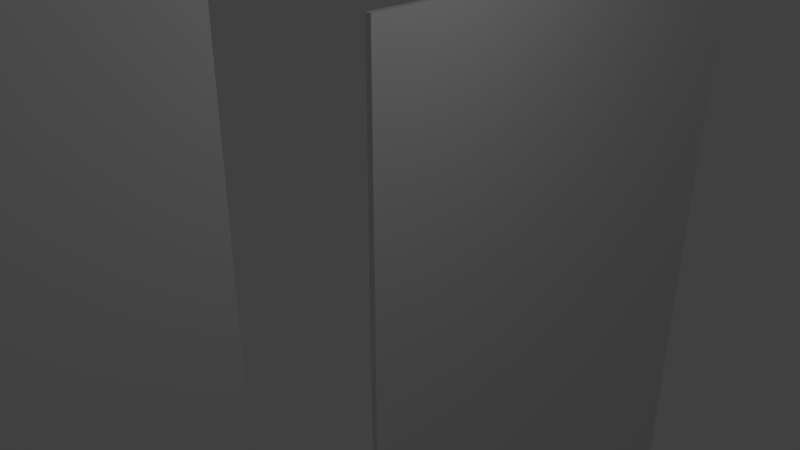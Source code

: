# Source: Land.blend  (saved by Blender 2.79.0; exported with 4.5.12 LTS)
import bpy
from mathutils import Matrix  # noqa: F401  (used for matrix-valued properties, if any)

bpy.ops.wm.read_factory_settings(use_empty=True)
scene = bpy.context.scene
scene.name = 'Scene'

# ---- collections
col_collection_1 = bpy.data.collections.new('Collection 1'); scene.collection.children.link(col_collection_1)

# ---- materials (node trees are filled in below, after node groups)
mat_material = bpy.data.materials.new('Material')
mat_material.alpha_threshold = 0.0
mat_material.use_transparent_shadow = False
mat_material.roughness = 0.5
mat_material.line_color = (0.0, 0.0, 0.0, 1.0)

# ---- material node trees

# ---- world
world_world = bpy.data.worlds.new('World'); scene.world = world_world
world_world.color = (0.05088, 0.05088, 0.05088)
world_world.use_sun_shadow = False
world_world.sun_shadow_jitter_overblur = 0.0
world_world.cycles.sampling_method = 'MANUAL'

# ---- cameras
cam_camera = bpy.data.cameras.new('Camera')
cam_camera.clip_end = 100.0
cam_camera.lens = 35.0
cam_camera.sensor_width = 32.0
cam_camera.sensor_height = 18.0
cam_camera.ortho_scale = 7.314
cam_camera.dof.focus_distance = 0.0
cam_camera.dof.aperture_fstop = 128.0

# ---- lights
light_lamp = bpy.data.lights.new('Lamp', 'POINT')
light_lamp.transmission_factor = 0.0
light_lamp.cutoff_distance = 30.0
light_lamp.energy = 100.0
light_lamp.shadow_buffer_clip_start = 1.001
light_lamp.shadow_soft_size = 0.1
light_lamp.shadow_maximum_resolution = 0.006
light_lamp.use_absolute_resolution = True

# ---- meshes
me_cube = bpy.data.meshes.new('Cube')
me_cube.from_pydata([(8.264, 8.264, 1.0), (8.264, -8.264, 1.0), (-8.264, -8.264, 1.0), (-8.264, 8.264, 1.0), (8.264, -3.815e-06, 1.0), (1.907e-06, 8.264, 1.0), (-3.815e-06, -8.264, 1.0), (-8.264, 9.537e-07, 1.0), (-9.537e-07, -1.907e-06, 1.0), (8.264, 8.264, 0.0), (8.264, -8.264, 0.0), (-8.264, -8.264, 0.0), (-8.264, 8.264, 0.0), (8.264, -4.132, 1.0), (-4.132, 8.264, 1.0), (-4.132, -8.264, 1.0), (-8.264, 4.132, 1.0), (8.264, 4.132, 1.0), (4.132, 8.264, 1.0), (4.132, -8.264, 1.0), (-8.264, -4.132, 1.0), (1.907e-06, 8.264, 0.0), (-8.264, 1.431e-06, 0.0), (-1.907e-06, -8.264, 0.0), (8.264, -1.907e-06, 0.0), (-2.384e-06, -4.132, 1.0), (4.768e-07, 4.132, 1.0), (4.132, -2.861e-06, 1.0), (4.132, 4.132, 1.0), (8.264, 4.132, 0.0), (4.132, -8.264, 0.0), (-8.264, -4.132, 0.0), (4.132, 8.264, 0.0), (-4.132, 8.264, 0.0), (-8.264, 4.132, 0.0), (-4.132, -8.264, 0.0), (8.264, -4.132, 0.0), (-4.132, -4.132, 1.0), (8.264, 8.264, 0.5), (8.264, -8.264, 0.5), (-8.264, -8.264, 0.5), (-8.264, 8.264, 0.5), (8.264, -6.198, 1.0), (-6.198, 8.264, 1.0), (-6.198, -8.264, 1.0), (-8.264, 6.198, 1.0), (8.264, 2.066, 1.0), (2.066, 8.264, 1.0), (2.066, -8.264, 1.0), (-8.264, -2.066, 1.0), (1.907e-06, 8.264, 0.5), (-3.099e-06, -6.198, 1.0), (-2.384e-07, 2.066, 1.0), (6.198, -3.338e-06, 1.0), (-2.066, -1.192e-06, 1.0), (8.264, -2.066, 1.0), (-2.066, 8.264, 1.0), (-2.066, -8.264, 1.0), (-8.264, 2.066, 1.0), (8.264, 6.198, 1.0), (6.198, 8.264, 1.0), (6.198, -8.264, 1.0), (-8.264, -6.198, 1.0), (-8.264, 1.192e-06, 0.5), (-2.861e-06, -8.264, 0.5), (8.264, -2.861e-06, 0.5), (-1.669e-06, -2.066, 1.0), (1.192e-06, 6.198, 1.0), (2.066, -2.384e-06, 1.0), (-6.198, 2.384e-07, 1.0), (-4.132, 6.198, 1.0), (-2.066, 4.132, 1.0), (-6.198, 4.132, 1.0), (4.132, 2.066, 1.0), (4.132, 6.198, 1.0), (6.198, 4.132, 1.0), (2.066, 4.132, 1.0), (4.132, -6.198, 1.0), (6.198, -4.132, 1.0), (2.066, -4.132, 1.0), (8.264, 2.066, 0.0), (8.264, 6.198, 0.0), (8.264, 4.132, 0.5), (2.066, -8.264, 0.0), (6.198, -8.264, 0.0), (4.132, -8.264, 0.5), (-8.264, -2.066, 0.0), (-8.264, -6.198, 0.0), (-8.264, -4.132, 0.5), (2.066, 8.264, 0.0), (6.198, 8.264, 0.0), (4.132, 8.264, 0.5), (-6.198, 8.264, 0.0), (-2.066, 8.264, 0.0), (-4.132, 8.264, 0.5), (-8.264, 6.198, 0.0), (-8.264, 2.066, 0.0), (-8.264, 4.132, 0.5), (-6.198, -8.264, 0.0), (-2.066, -8.264, 0.0), (-4.132, -8.264, 0.5), (8.264, -6.198, 0.0), (8.264, -2.066, 0.0), (8.264, -4.132, 0.5), (-4.132, -6.198, 1.0), (-4.132, -2.066, 1.0), (-2.066, -4.132, 1.0), (-6.198, -4.132, 1.0), (-6.198, -2.066, 1.0), (-2.066, -2.066, 1.0), (-2.066, -6.198, 1.0), (8.264, -2.066, 0.5), (-2.066, -8.264, 0.5), (-8.264, 2.066, 0.5), (-2.066, 8.264, 0.5), (-6.198, 8.264, 0.5), (6.198, 8.264, 0.5), (2.066, 8.264, 0.5), (-8.264, -6.198, 0.5), (6.198, -8.264, 0.5), (8.264, 6.198, 0.5), (2.066, -2.066, 1.0), (6.198, -2.066, 1.0), (6.198, -6.198, 1.0), (2.066, 6.198, 1.0), (6.198, 6.198, 1.0), (6.198, 2.066, 1.0), (-6.198, 6.198, 1.0), (-2.066, 6.198, 1.0), (-2.066, 2.066, 1.0), (-6.198, 2.066, 1.0), (2.066, 2.066, 1.0), (2.066, -6.198, 1.0), (8.264, 2.066, 0.5), (2.066, -8.264, 0.5), (-8.264, -2.066, 0.5), (-8.264, 6.198, 0.5), (-6.198, -8.264, 0.5), (8.264, -6.198, 0.5), (-6.198, -6.198, 1.0), (8.264, 8.264, 0.75), (8.264, -8.264, 0.75), (-8.264, -8.264, 0.75), (-8.264, 8.264, 0.75), (8.264, -7.231, 1.0), (-7.231, 8.264, 1.0), (-7.231, -8.264, 1.0), (-8.264, 7.231, 1.0), (8.264, 1.033, 1.0), (1.033, 8.264, 1.0), (1.033, -8.264, 1.0), (-8.264, -1.033, 1.0), (1.907e-06, 8.264, 0.75), (-3.457e-06, -7.231, 1.0), (-5.96e-07, 1.033, 1.0), (7.231, -3.576e-06, 1.0), (-1.033, -1.55e-06, 1.0), (8.264, -3.099, 1.0), (-3.099, 8.264, 1.0), (-3.099, -8.264, 1.0), (-8.264, 3.099, 1.0), (8.264, 5.165, 1.0), (5.165, 8.264, 1.0), (5.165, -8.264, 1.0), (-8.264, -5.165, 1.0), (-8.264, 1.311e-06, 0.25), (-2.384e-06, -8.264, 0.25), (8.264, -2.384e-06, 0.25), (-2.027e-06, -3.099, 1.0), (8.345e-07, 5.165, 1.0), (3.099, -2.623e-06, 1.0), (-1.033, 4.132, 1.0), (4.132, 1.033, 1.0), (4.132, 5.165, 1.0), (7.231, 4.132, 1.0), (3.099, 4.132, 1.0), (4.132, -7.231, 1.0), (7.231, -4.132, 1.0), (3.099, -4.132, 1.0), (8.264, 1.033, 0.0), (8.264, 5.165, 0.0), (8.264, 4.132, 0.25), (1.033, -8.264, 0.0), (5.165, -8.264, 0.0), (4.132, -8.264, 0.25), (-8.264, -1.033, 0.0), (-8.264, -5.165, 0.0), (-8.264, -4.132, 0.25), (1.033, 8.264, 0.0), (5.165, 8.264, 0.0), (4.132, 8.264, 0.75), (-7.231, 8.264, 0.0), (-3.099, 8.264, 0.0), (-4.132, 8.264, 0.75), (-8.264, 7.231, 0.0), (-8.264, 3.099, 0.0), (-8.264, 4.132, 0.25), (-7.231, -8.264, 0.0), (-3.099, -8.264, 0.0), (-4.132, -8.264, 0.25), (8.264, -7.231, 0.0), (8.264, -3.099, 0.0), (8.264, -4.132, 0.25), (-4.132, -7.231, 1.0), (-4.132, -3.099, 1.0), (-1.033, -4.132, 1.0), (-5.165, -4.132, 1.0), (8.264, 8.264, 0.25), (8.264, -8.264, 0.25), (-8.264, -8.264, 0.25), (-8.264, 8.264, 0.25), (8.264, -5.165, 1.0), (-5.165, 8.264, 1.0), (-5.165, -8.264, 1.0), (-8.264, 5.165, 1.0), (8.264, 3.099, 1.0), (3.099, 8.264, 1.0), (3.099, -8.264, 1.0), (-8.264, -3.099, 1.0), (1.907e-06, 8.264, 0.25), (-2.742e-06, -5.165, 1.0), (1.192e-07, 3.099, 1.0), (5.165, -3.099e-06, 1.0), (-3.099, -8.345e-07, 1.0), (8.264, -1.033, 1.0), (-1.033, 8.264, 1.0), (-1.033, -8.264, 1.0), (-8.264, 1.033, 1.0), (8.264, 7.231, 1.0), (7.231, 8.264, 1.0), (7.231, -8.264, 1.0), (-8.264, -7.231, 1.0), (-8.264, 1.073e-06, 0.75), (-3.338e-06, -8.264, 0.75), (8.264, -3.338e-06, 0.75), (1.55e-06, 7.231, 1.0), (1.033, -2.146e-06, 1.0), (-7.231, 5.96e-07, 1.0), (-4.132, 7.231, 1.0), (-3.099, 4.132, 1.0), (-7.231, 4.132, 1.0), (4.132, 3.099, 1.0), (4.132, 7.231, 1.0), (5.165, 4.132, 1.0), (1.033, 4.132, 1.0), (4.132, -5.165, 1.0), (1.033, -4.132, 1.0), (8.264, 3.099, 0.0), (8.264, 7.231, 0.0), (8.264, 4.132, 0.75), (3.099, -8.264, 0.0), (7.231, -8.264, 0.0), (4.132, -8.264, 0.75), (-8.264, -3.099, 0.0), (-8.264, -7.231, 0.0), (-8.264, -4.132, 0.75), (3.099, 8.264, 0.0), (7.231, 8.264, 0.0), (4.132, 8.264, 0.25), (-5.165, 8.264, 0.0), (-1.033, 8.264, 0.0), (-4.132, 8.264, 0.25), (-8.264, 5.165, 0.0), (-8.264, 1.033, 0.0), (-8.264, 4.132, 0.75), (-5.165, -8.264, 0.0), (-1.033, -8.264, 0.0), (-4.132, -8.264, 0.75), (8.264, -5.165, 0.0), (8.264, -1.033, 0.0), (8.264, -4.132, 0.75), (-4.132, -5.165, 1.0), (-3.099, -4.132, 1.0), (-7.231, -4.132, 1.0), (-6.198, -3.099, 1.0), (-6.198, -1.033, 1.0), (-5.165, -2.066, 1.0), (-7.231, -2.066, 1.0), (-2.066, -3.099, 1.0), (-1.033, -2.066, 1.0), (-3.099, -2.066, 1.0), (-2.066, -7.231, 1.0), (-2.066, -5.165, 1.0), (-1.033, -6.198, 1.0), (-3.099, -6.198, 1.0), (8.264, -3.099, 0.5), (8.264, -1.033, 0.5), (8.264, -2.066, 0.25), (8.264, -2.066, 0.75), (-3.099, -8.264, 0.5), (-1.033, -8.264, 0.5), (-2.066, -8.264, 0.25), (-2.066, -8.264, 0.75), (-8.264, 3.099, 0.5), (-8.264, 1.033, 0.5), (-8.264, 2.066, 0.25), (-8.264, 2.066, 0.75), (-3.099, 8.264, 0.5), (-1.033, 8.264, 0.5), (-2.066, 8.264, 0.75), (-2.066, 8.264, 0.25), (-7.231, 8.264, 0.5), (-5.165, 8.264, 0.5), (-6.198, 8.264, 0.75), (-6.198, 8.264, 0.25), (5.165, 8.264, 0.5), (7.231, 8.264, 0.5), (6.198, 8.264, 0.75), (6.198, 8.264, 0.25), (1.033, 8.264, 0.5), (3.099, 8.264, 0.5), (2.066, 8.264, 0.75), (2.066, 8.264, 0.25), (-8.264, -5.165, 0.5), (-8.264, -7.231, 0.5), (-8.264, -6.198, 0.25), (-8.264, -6.198, 0.75), (5.165, -8.264, 0.5), (7.231, -8.264, 0.5), (6.198, -8.264, 0.25), (6.198, -8.264, 0.75), (8.264, 5.165, 0.5), (8.264, 7.231, 0.5), (8.264, 6.198, 0.25), (8.264, 6.198, 0.75), (2.066, -3.099, 1.0), (3.099, -2.066, 1.0), (1.033, -2.066, 1.0), (6.198, -3.099, 1.0), (6.198, -1.033, 1.0), (7.231, -2.066, 1.0), (6.198, -7.231, 1.0), (6.198, -5.165, 1.0), (7.231, -6.198, 1.0), (5.165, -6.198, 1.0), (2.066, 5.165, 1.0), (2.066, 7.231, 1.0), (3.099, 6.198, 1.0), (1.033, 6.198, 1.0), (6.198, 5.165, 1.0), (6.198, 7.231, 1.0), (7.231, 6.198, 1.0), (5.165, 6.198, 1.0), (6.198, 1.033, 1.0), (6.198, 3.099, 1.0), (7.231, 2.066, 1.0), (5.165, 2.066, 1.0), (-6.198, 5.165, 1.0), (-6.198, 7.231, 1.0), (-5.165, 6.198, 1.0), (-7.231, 6.198, 1.0), (-2.066, 5.165, 1.0), (-2.066, 7.231, 1.0), (-1.033, 6.198, 1.0), (-3.099, 6.198, 1.0), (-2.066, 1.033, 1.0), (-2.066, 3.099, 1.0), (-1.033, 2.066, 1.0), (-3.099, 2.066, 1.0), (-6.198, 1.033, 1.0), (-6.198, 3.099, 1.0), (-7.231, 2.066, 1.0), (2.066, 1.033, 1.0), (2.066, 3.099, 1.0), (3.099, 2.066, 1.0), (1.033, 2.066, 1.0), (2.066, -7.231, 1.0), (2.066, -5.165, 1.0), (3.099, -6.198, 1.0), (1.033, -6.198, 1.0), (8.264, 1.033, 0.5), (8.264, 3.099, 0.5), (8.264, 2.066, 0.25), (8.264, 2.066, 0.75), (1.033, -8.264, 0.5), (3.099, -8.264, 0.5), (2.066, -8.264, 0.25), (2.066, -8.264, 0.75), (-8.264, -1.033, 0.5), (-8.264, -3.099, 0.5), (-8.264, -2.066, 0.25), (-8.264, -2.066, 0.75), (-8.264, 7.231, 0.5), (-8.264, 5.165, 0.5), (-8.264, 6.198, 0.25), (-8.264, 6.198, 0.75), (-7.231, -8.264, 0.5), (-5.165, -8.264, 0.5), (-6.198, -8.264, 0.25), (-6.198, -8.264, 0.75), (8.264, -7.231, 0.5), (8.264, -5.165, 0.5), (8.264, -6.198, 0.25), (8.264, -6.198, 0.75), (-6.198, -7.231, 1.0), (-6.198, -5.165, 1.0), (-5.165, -6.198, 1.0), (-7.231, -6.198, 1.0), (-7.231, -5.165, 1.0), (-5.165, -5.165, 1.0), (-5.165, -7.231, 1.0), (8.264, -5.165, 0.75), (8.264, -5.165, 0.25), (8.264, -7.231, 0.25), (-5.165, -8.264, 0.75), (-5.165, -8.264, 0.25), (-7.231, -8.264, 0.25), (-8.264, 5.165, 0.75), (-8.264, 5.165, 0.25), (-8.264, 7.231, 0.25), (-8.264, -3.099, 0.75), (-8.264, -3.099, 0.25), (-8.264, -1.033, 0.25), (3.099, -8.264, 0.75), (3.099, -8.264, 0.25), (1.033, -8.264, 0.25), (8.264, 3.099, 0.75), (8.264, 3.099, 0.25), (8.264, 1.033, 0.25), (1.033, -5.165, 1.0), (3.099, -5.165, 1.0), (3.099, -7.231, 1.0), (1.033, 3.099, 1.0), (3.099, 3.099, 1.0), (3.099, 1.033, 1.0), (-7.231, 3.099, 1.0), (-3.099, 3.099, 1.0), (-1.033, 3.099, 1.0), (-1.033, 1.033, 1.0), (-3.099, 7.231, 1.0), (-1.033, 7.231, 1.0), (-1.033, 5.165, 1.0), (-7.231, 7.231, 1.0), (-5.165, 7.231, 1.0), (5.165, 3.099, 1.0), (7.231, 3.099, 1.0), (7.231, 1.033, 1.0), (5.165, 7.231, 1.0), (7.231, 7.231, 1.0), (7.231, 5.165, 1.0), (1.033, 7.231, 1.0), (3.099, 7.231, 1.0), (3.099, 5.165, 1.0), (5.165, -5.165, 1.0), (7.231, -5.165, 1.0), (7.231, -7.231, 1.0), (7.231, -1.033, 1.0), (7.231, -3.099, 1.0), (3.099, -3.099, 1.0), (8.264, 7.231, 0.75), (8.264, 7.231, 0.25), (8.264, 5.165, 0.25), (7.231, -8.264, 0.75), (7.231, -8.264, 0.25), (5.165, -8.264, 0.25), (-8.264, -7.231, 0.75), (-8.264, -7.231, 0.25), (-8.264, -5.165, 0.25), (3.099, 8.264, 0.25), (3.099, 8.264, 0.75), (1.033, 8.264, 0.75), (7.231, 8.264, 0.25), (7.231, 8.264, 0.75), (5.165, 8.264, 0.75), (-5.165, 8.264, 0.25), (-5.165, 8.264, 0.75), (-7.231, 8.264, 0.75), (-1.033, 8.264, 0.25), (-1.033, 8.264, 0.75), (-3.099, 8.264, 0.75), (-8.264, 1.033, 0.75), (-8.264, 1.033, 0.25), (-8.264, 3.099, 0.25), (-1.033, -8.264, 0.75), (-1.033, -8.264, 0.25), (-3.099, -8.264, 0.25), (8.264, -1.033, 0.75), (8.264, -1.033, 0.25), (8.264, -3.099, 0.25), (-3.099, -5.165, 1.0), (-1.033, -5.165, 1.0), (-1.033, -7.231, 1.0), (-1.033, -3.099, 1.0), (-7.231, -1.033, 1.0), (-5.165, -3.099, 1.0), (-7.231, -3.099, 1.0), (-3.099, -3.099, 1.0), (-3.099, -7.231, 1.0), (8.264, -3.099, 0.75), (-3.099, -8.264, 0.75), (-8.264, 3.099, 0.75), (-3.099, 8.264, 0.25), (-7.231, 8.264, 0.25), (5.165, 8.264, 0.25), (1.033, 8.264, 0.25), (-8.264, -5.165, 0.75), (5.165, -8.264, 0.75), (8.264, 5.165, 0.75), (1.033, -3.099, 1.0), (5.165, -7.231, 1.0), (1.033, 5.165, 1.0), (5.165, 5.165, 1.0), (5.165, 1.033, 1.0), (-7.231, 5.165, 1.0), (-3.099, 5.165, 1.0), (-3.099, 1.033, 1.0), (-7.231, 1.033, 1.0), (1.033, 1.033, 1.0), (1.033, -7.231, 1.0), (8.264, 1.033, 0.75), (1.033, -8.264, 0.75), (-8.264, -1.033, 0.75), (-8.264, 7.231, 0.75), (-7.231, -8.264, 0.75), (8.264, -7.231, 0.75), (-7.231, -7.231, 1.0), (7.687, 7.687, 0.4227), (7.687, -7.687, 0.4227), (-7.687, -7.687, 0.4227), (-7.687, 7.687, 0.4227), (7.557, -3.815e-06, 0.2929), (1.907e-06, 7.557, 0.2929), (-3.815e-06, -7.557, 0.2929), (-7.557, 9.537e-07, 0.2929), (-9.537e-07, -1.907e-06, 0.0), (7.557, 7.557, 0.0), (7.557, -7.557, 0.0), (-7.557, -7.557, 0.0), (-7.557, 7.557, 0.0), (7.557, -4.132, 0.2929), (-4.132, 7.557, 0.2929), (-4.132, -7.557, 0.2929), (-7.557, 4.132, 0.2929), (7.557, 4.132, 0.2929), (4.132, 7.557, 0.2929), (4.132, -7.557, 0.2929), (-7.557, -4.132, 0.2929), (1.907e-06, 7.264, 0.0), (-7.264, 1.431e-06, 0.0), (-1.907e-06, -7.264, 0.0), (7.264, -1.907e-06, 0.0), (4.132, -2.861e-06, 0.0), (7.264, 4.132, 0.0), (4.132, -7.264, 0.0), (-7.264, -4.132, 0.0), (4.132, 7.264, 0.0), (-4.132, 7.264, 0.0), (-7.264, 4.132, 0.0), (-4.132, -7.264, 0.0), (7.264, -4.132, 0.0), (7.557, 7.557, 0.5), (7.557, -7.557, 0.5), (-7.557, -7.557, 0.5), (-7.557, 7.557, 0.5), (7.557, -6.198, 0.2929), (-6.198, 7.557, 0.2929), (-6.198, -7.557, 0.2929), (-7.557, 6.198, 0.2929), (7.557, 2.066, 0.2929), (2.066, 7.557, 0.2929), (2.066, -7.557, 0.2929), (-7.557, -2.066, 0.2929), (1.907e-06, 7.264, 0.5), (6.198, -3.338e-06, 0.0), (-2.066, -1.192e-06, 0.0), (7.557, -2.066, 0.2929), (-2.066, 7.557, 0.2929), (-2.066, -7.557, 0.2929), (-7.557, 2.066, 0.2929), (7.557, 6.198, 0.2929), (6.198, 7.557, 0.2929), (6.198, -7.557, 0.2929), (-7.557, -6.198, 0.2929), (-7.264, 1.192e-06, 0.5), (-2.861e-06, -7.264, 0.5), (7.264, -2.861e-06, 0.5), (-1.669e-06, -2.066, 3.052e-05), (2.066, -2.384e-06, 0.0), (-6.198, 2.384e-07, 0.0), (-4.132, 6.198, 0.0), (-6.198, 4.132, 0.0), (6.198, -4.132, 0.0), (7.264, 2.066, 0.0), (7.264, 6.198, 0.0), (7.264, 4.132, 0.5), (2.066, -7.264, 0.0), (6.198, -7.264, 0.0), (4.132, -7.264, 0.5), (-7.264, -2.066, 0.0), (-7.264, -6.198, 0.0), (-7.264, -4.132, 0.5), (2.066, 7.264, 0.0), (6.198, 7.264, 0.0), (4.132, 7.264, 0.5), (-6.198, 7.264, 0.0), (-2.066, 7.264, 0.0), (-4.132, 7.264, 0.5), (-7.264, 6.198, 0.0), (-7.264, 2.066, 0.0), (-7.264, 4.132, 0.5), (-6.198, -7.264, 0.0), (-2.066, -7.264, 0.0), (-4.132, -7.264, 0.5), (7.264, -6.198, 0.0), (7.264, -2.066, 0.0), (7.264, -4.132, 0.5), (-4.132, -2.066, 0.0), (-6.198, -2.066, 0.0), (-2.066, -2.066, 0.0), (7.264, -2.066, 0.5), (-2.066, -7.264, 0.5), (-7.264, 2.066, 0.5), (-2.066, 7.264, 0.5), (-6.198, 7.264, 0.5), (6.198, 7.264, 0.5), (2.066, 7.264, 0.5), (-7.264, -6.198, 0.5), (6.198, -7.264, 0.5), (7.264, 6.198, 0.5), (2.066, -2.066, 0.0), (6.198, -2.066, 0.0), (-6.198, 6.198, 0.0), (-6.198, 2.066, 0.0), (7.264, 2.066, 0.5), (2.066, -7.264, 0.5), (-7.264, -2.066, 0.5), (-7.264, 6.198, 0.5), (-6.198, -7.264, 0.5), (7.264, -6.198, 0.5), (7.557, 7.557, 0.75), (7.557, -7.557, 0.75), (-7.557, -7.557, 0.75), (-7.557, 7.557, 0.75), (7.557, -7.231, 0.2929), (-7.231, 7.557, 0.2929), (-7.231, -7.557, 0.2929), (-7.557, 7.231, 0.2929), (7.557, 1.033, 0.2929), (1.033, 7.557, 0.2929), (1.033, -7.557, 0.2929), (-7.557, -1.033, 0.2929), (1.907e-06, 7.264, 0.75), (-3.457e-06, -7.231, 0.0), (7.231, -3.576e-06, 0.0), (-1.033, -1.55e-06, 0.0), (7.557, -3.099, 0.2929), (-3.099, 7.557, 0.2929), (-3.099, -7.557, 0.2929), (-7.557, 3.099, 0.2929), (7.557, 5.165, 0.2929), (5.165, 7.557, 0.2929), (5.165, -7.557, 0.2929), (-7.557, -5.165, 0.2929), (-7.264, 1.311e-06, 0.25), (-2.384e-06, -7.264, 0.25), (7.264, -2.384e-06, 0.25), (3.099, -2.623e-06, 0.0), (7.231, 4.132, 0.0), (4.132, -7.231, 0.0), (7.231, -4.132, 0.0), (3.099, -4.132, 0.0), (7.264, 1.033, 0.0), (7.264, 5.165, 0.0), (7.264, 4.132, 0.25), (1.033, -7.264, 0.0), (5.165, -7.264, 0.0), (4.132, -7.264, 0.25), (-7.264, -1.033, 0.0), (-7.264, -5.165, 0.0), (-7.264, -4.132, 0.25), (1.033, 7.264, 0.0), (5.165, 7.264, 0.0), (4.132, 7.264, 0.75), (-7.231, 7.264, 0.0), (-3.099, 7.264, 0.0), (-4.132, 7.264, 0.75), (-7.264, 7.231, 0.0), (-7.264, 3.099, 0.0), (-7.264, 4.132, 0.25), (-7.231, -7.264, 0.0), (-3.099, -7.264, 0.0), (-4.132, -7.264, 0.25), (7.264, -7.231, 0.0), (7.264, -3.099, 0.0), (7.264, -4.132, 0.25), (-4.132, -7.231, 0.0), (7.557, 7.557, 0.25), (7.557, -7.557, 0.25), (-7.557, -7.557, 0.25), (-7.557, 7.557, 0.25), (7.557, -5.165, 0.2929), (-5.165, 7.557, 0.2929), (-5.165, -7.557, 0.2929), (-7.557, 5.165, 0.2929), (7.557, 3.099, 0.2929), (3.099, 7.557, 0.2929), (3.099, -7.557, 0.2929), (-7.557, -3.099, 0.2929), (1.907e-06, 7.264, 0.25), (5.165, -3.099e-06, 0.0), (-3.099, -8.345e-07, 3.052e-05), (7.557, -1.033, 0.2929), (-1.033, 7.557, 0.2929), (-1.033, -7.557, 0.2929), (-7.557, 1.033, 0.2929), (7.557, 7.231, 0.2929), (7.231, 7.557, 0.2929), (7.231, -7.557, 0.2929), (-7.557, -7.231, 0.2929), (-7.264, 1.073e-06, 0.75), (-3.338e-06, -7.264, 0.75), (7.264, -3.338e-06, 0.75), (1.55e-06, 7.231, 0.0), (1.033, -2.146e-06, 0.0), (-7.231, 5.96e-07, 3.052e-05), (-4.132, 7.231, 0.0), (-3.099, 4.132, 0.0), (-7.231, 4.132, 0.0), (4.132, 7.231, 0.0), (4.132, -5.165, 0.0), (7.264, 3.099, 0.0), (7.264, 7.231, 0.0), (7.264, 4.132, 0.75), (3.099, -7.264, 0.0), (7.231, -7.264, 0.0), (4.132, -7.264, 0.75), (-7.264, -3.099, 0.0), (-7.264, -7.231, 0.0), (-7.264, -4.132, 0.75), (3.099, 7.264, 0.0), (7.231, 7.264, 0.0), (4.132, 7.264, 0.25), (-5.165, 7.264, 0.0), (-1.033, 7.264, 0.0), (-4.132, 7.264, 0.25), (-7.264, 5.165, 0.0), (-7.264, 1.033, 0.0), (-7.264, 4.132, 0.75), (-5.165, -7.264, 0.0), (-1.033, -7.264, 0.0), (-4.132, -7.264, 0.75), (7.264, -5.165, 0.0), (7.264, -1.033, 0.0), (7.264, -4.132, 0.75), (-7.231, -4.132, 0.0), (-6.198, -1.033, 0.0), (-5.165, -2.066, 0.0), (-7.231, -2.066, 0.0), (-1.033, -2.066, 0.0), (-3.099, -2.066, 3.052e-05), (-2.066, -7.231, 0.0), (7.264, -3.099, 0.5), (7.264, -1.033, 0.5), (7.264, -2.066, 0.25), (7.264, -2.066, 0.75), (-3.099, -7.264, 0.5), (-1.033, -7.264, 0.5), (-2.066, -7.264, 0.25), (-2.066, -7.264, 0.75), (-7.264, 3.099, 0.5), (-7.264, 1.033, 0.5), (-7.264, 2.066, 0.25), (-7.264, 2.066, 0.75), (-3.099, 7.264, 0.5), (-1.033, 7.264, 0.5), (-2.066, 7.264, 0.75), (-2.066, 7.264, 0.25), (-7.231, 7.264, 0.5), (-5.165, 7.264, 0.5), (-6.198, 7.264, 0.75), (-6.198, 7.264, 0.25), (5.165, 7.264, 0.5), (7.231, 7.264, 0.5), (6.198, 7.264, 0.75), (6.198, 7.264, 0.25), (1.033, 7.264, 0.5), (3.099, 7.264, 0.5), (2.066, 7.264, 0.75), (2.066, 7.264, 0.25), (-7.264, -5.165, 0.5), (-7.264, -7.231, 0.5), (-7.264, -6.198, 0.25), (-7.264, -6.198, 0.75), (5.165, -7.264, 0.5), (7.231, -7.264, 0.5), (6.198, -7.264, 0.25), (6.198, -7.264, 0.75), (7.264, 5.165, 0.5), (7.264, 7.231, 0.5), (7.264, 6.198, 0.25), (7.264, 6.198, 0.75), (3.099, -2.066, 0.0), (1.033, -2.066, 0.0), (6.198, -3.099, 0.0), (6.198, -1.033, 0.0), (7.231, -2.066, 0.0), (6.198, -7.231, 0.0), (6.198, -5.165, 0.0), (7.231, -6.198, 0.0), (2.066, 7.231, 0.0), (6.198, 7.231, 0.0), (7.231, 6.198, 0.0), (7.231, 2.066, 0.0), (-6.198, 5.165, 0.0), (-6.198, 7.231, 0.0), (-5.165, 6.198, 0.0), (-7.231, 6.198, 0.0), (-2.066, 7.231, 0.0), (-3.099, 6.198, 0.0), (-3.099, 2.066, 0.0), (-6.198, 1.033, 0.0), (-6.198, 3.099, 0.0), (-7.231, 2.066, 0.0), (2.066, -7.231, 0.0), (7.264, 1.033, 0.5), (7.264, 3.099, 0.5), (7.264, 2.066, 0.25), (7.264, 2.066, 0.75), (1.033, -7.264, 0.5), (3.099, -7.264, 0.5), (2.066, -7.264, 0.25), (2.066, -7.264, 0.75), (-7.264, -1.033, 0.5), (-7.264, -3.099, 0.5), (-7.264, -2.066, 0.25), (-7.264, -2.066, 0.75), (-7.264, 7.231, 0.5), (-7.264, 5.165, 0.5), (-7.264, 6.198, 0.25), (-7.264, 6.198, 0.75), (-7.231, -7.264, 0.5), (-5.165, -7.264, 0.5), (-6.198, -7.264, 0.25), (-6.198, -7.264, 0.75), (7.264, -7.231, 0.5), (7.264, -5.165, 0.5), (7.264, -6.198, 0.25), (7.264, -6.198, 0.75), (-6.198, -7.231, 0.0), (-7.231, -6.198, 0.0), (-7.231, -5.165, 0.0), (-5.165, -7.231, 0.0), (7.264, -5.165, 0.75), (7.264, -5.165, 0.25), (7.264, -7.231, 0.25), (-5.165, -7.264, 0.75), (-5.165, -7.264, 0.25), (-7.231, -7.264, 0.25), (-7.264, 5.165, 0.75), (-7.264, 5.165, 0.25), (-7.264, 7.231, 0.25), (-7.264, -3.099, 0.75), (-7.264, -3.099, 0.25), (-7.264, -1.033, 0.25), (3.099, -7.264, 0.75), (3.099, -7.264, 0.25), (1.033, -7.264, 0.25), (7.264, 3.099, 0.75), (7.264, 3.099, 0.25), (7.264, 1.033, 0.25), (3.099, -5.165, 0.0), (3.099, -7.231, 0.0), (-7.231, 3.099, 0.0), (-3.099, 3.099, 0.0), (-3.099, 7.231, 0.0), (-1.033, 7.231, 3.052e-05), (-7.231, 7.231, 0.0), (-5.165, 7.231, 0.0), (7.231, 3.099, 0.0), (7.231, 1.033, 0.0), (5.165, 7.231, 0.0), (7.231, 7.231, 0.0), (7.231, 5.165, 0.0), (1.033, 7.231, 0.0), (3.099, 7.231, 0.0), (5.165, -5.165, 3.052e-05), (7.231, -5.165, 0.0), (7.231, -7.231, 0.0), (7.231, -1.033, 0.0), (7.231, -3.099, 0.0), (3.099, -3.099, 0.0), (7.264, 7.231, 0.75), (7.264, 7.231, 0.25), (7.264, 5.165, 0.25), (7.231, -7.264, 0.75), (7.231, -7.264, 0.25), (5.165, -7.264, 0.25), (-7.264, -7.231, 0.75), (-7.264, -7.231, 0.25), (-7.264, -5.165, 0.25), (3.099, 7.264, 0.25), (3.099, 7.264, 0.75), (1.033, 7.264, 0.75), (7.231, 7.264, 0.25), (7.231, 7.264, 0.75), (5.165, 7.264, 0.75), (-5.165, 7.264, 0.25), (-5.165, 7.264, 0.75), (-7.231, 7.264, 0.75), (-1.033, 7.264, 0.25), (-1.033, 7.264, 0.75), (-3.099, 7.264, 0.75), (-7.264, 1.033, 0.75), (-7.264, 1.033, 0.25), (-7.264, 3.099, 0.25), (-1.033, -7.264, 0.75), (-1.033, -7.264, 0.25), (-3.099, -7.264, 0.25), (7.264, -1.033, 0.75), (7.264, -1.033, 0.25), (7.264, -3.099, 0.25), (-1.033, -7.231, 0.0), (-7.231, -1.033, 0.0), (-7.231, -3.099, 0.0), (-3.099, -7.231, 0.0), (7.264, -3.099, 0.75), (-3.099, -7.264, 0.75), (-7.264, 3.099, 0.75), (-3.099, 7.264, 0.25), (-7.231, 7.264, 0.25), (5.165, 7.264, 0.25), (1.033, 7.264, 0.25), (-7.264, -5.165, 0.75), (5.165, -7.264, 0.75), (7.264, 5.165, 0.75), (5.165, -7.231, 0.0), (-7.231, 5.165, 0.0), (-3.099, 5.165, 3.052e-05), (-3.099, 1.033, 0.0), (-7.231, 1.033, 0.0), (1.033, -7.231, 0.0), (7.264, 1.033, 0.75), (1.033, -7.264, 0.75), (-7.264, -1.033, 0.75), (-7.264, 7.231, 0.75), (-7.231, -7.264, 0.75), (7.264, -7.231, 0.75), (-7.231, -7.231, 0.0)], [], [(515, 231, 2, 146), (514, 144, 1, 141), (513, 146, 2, 142), (512, 147, 3, 143), (511, 151, 7, 232), (510, 150, 6, 233), (509, 148, 4, 234), (508, 153, 6, 150), (507, 154, 8, 236), (506, 227, 7, 237), (503, 214, 16, 240), (502, 172, 27, 222), (501, 173, 28, 243), (500, 169, 26, 244), (499, 176, 19, 163), (498, 168, 25, 246), (497, 161, 17, 249), (496, 163, 19, 252), (495, 164, 20, 255), (494, 188, 21, 219), (493, 189, 32, 258), (492, 191, 12, 210), (491, 192, 33, 261), (490, 160, 16, 264), (489, 159, 15, 267), (488, 157, 13, 270), (487, 203, 15, 159), (486, 204, 37, 272), (485, 218, 20, 273), (484, 274, 107, 206), (483, 151, 49, 277), (482, 278, 106, 205), (481, 281, 57, 226), (480, 282, 110, 283), (479, 271, 104, 284), (478, 285, 103, 202), (477, 286, 111, 287), (476, 224, 55, 288), (475, 289, 100, 199), (474, 290, 112, 291), (473, 226, 57, 292), (472, 293, 97, 196), (471, 294, 113, 295), (470, 227, 58, 296), (469, 297, 94, 193), (468, 298, 114, 299), (467, 260, 93, 300), (466, 301, 41, 143), (465, 302, 115, 303), (464, 259, 92, 304), (463, 305, 91, 190), (462, 306, 116, 307), (461, 257, 90, 308), (460, 309, 50, 152), (459, 310, 117, 311), (458, 256, 89, 312), (457, 313, 88, 187), (456, 314, 118, 315), (455, 231, 62, 316), (454, 317, 85, 184), (453, 318, 119, 319), (452, 230, 61, 320), (451, 321, 82, 181), (450, 322, 120, 323), (449, 228, 59, 324), (448, 325, 79, 178), (447, 328, 78, 177), (446, 329, 122, 330), (445, 331, 61, 230), (444, 332, 123, 333), (443, 245, 77, 334), (442, 335, 76, 175), (441, 336, 124, 337), (440, 235, 67, 338), (439, 339, 75, 174), (438, 340, 125, 341), (437, 242, 74, 342), (436, 343, 53, 155), (435, 344, 126, 345), (434, 241, 73, 346), (433, 348, 127, 349), (432, 147, 45, 350), (431, 351, 71, 171), (430, 352, 128, 353), (429, 238, 70, 354), (428, 355, 54, 156), (427, 356, 129, 357), (425, 160, 58, 361), (424, 362, 68, 170), (423, 363, 131, 364), (422, 221, 52, 365), (421, 366, 48, 217), (420, 367, 132, 368), (419, 220, 51, 369), (418, 370, 65, 167), (417, 371, 133, 372), (416, 215, 46, 373), (415, 374, 64, 166), (414, 375, 134, 376), (413, 217, 48, 377), (412, 378, 63, 165), (411, 379, 135, 380), (410, 218, 49, 381), (409, 382, 41, 210), (408, 383, 136, 384), (407, 214, 45, 385), (406, 386, 40, 209), (405, 387, 137, 388), (404, 213, 44, 389), (403, 390, 39, 208), (402, 391, 138, 392), (401, 211, 42, 393), (400, 394, 44, 213), (399, 395, 139, 396), (398, 164, 62, 397), (395, 398, 397, 139), (107, 273, 398, 395), (273, 20, 164, 398), (271, 399, 396, 104), (37, 206, 399, 271), (206, 107, 395, 399), (203, 400, 213, 15), (104, 396, 400, 203), (396, 139, 394, 400), (391, 401, 393, 138), (103, 270, 401, 391), (270, 13, 211, 401), (268, 402, 392, 101), (36, 202, 402, 268), (202, 103, 391, 402), (200, 403, 208, 10), (101, 392, 403, 200), (392, 138, 390, 403), (387, 404, 389, 137), (100, 267, 404, 387), (267, 15, 213, 404), (265, 405, 388, 98), (35, 199, 405, 265), (199, 100, 387, 405), (197, 406, 209, 11), (98, 388, 406, 197), (388, 137, 386, 406), (383, 407, 385, 136), (97, 264, 407, 383), (264, 16, 214, 407), (262, 408, 384, 95), (34, 196, 408, 262), (196, 97, 383, 408), (194, 409, 210, 12), (95, 384, 409, 194), (384, 136, 382, 409), (379, 410, 381, 135), (88, 255, 410, 379), (255, 20, 218, 410), (253, 411, 380, 86), (31, 187, 411, 253), (187, 88, 379, 411), (185, 412, 165, 22), (86, 380, 412, 185), (380, 135, 378, 412), (375, 413, 377, 134), (85, 252, 413, 375), (252, 19, 217, 413), (250, 414, 376, 83), (30, 184, 414, 250), (184, 85, 375, 414), (182, 415, 166, 23), (83, 376, 415, 182), (376, 134, 374, 415), (371, 416, 373, 133), (82, 249, 416, 371), (249, 17, 215, 416), (247, 417, 372, 80), (29, 181, 417, 247), (181, 82, 371, 417), (179, 418, 167, 24), (80, 372, 418, 179), (372, 133, 370, 418), (367, 419, 369, 132), (79, 246, 419, 367), (246, 25, 220, 419), (245, 420, 368, 77), (178, 79, 367, 420), (176, 421, 217, 19), (77, 368, 421, 176), (368, 132, 366, 421), (363, 422, 365, 131), (76, 244, 422, 363), (244, 26, 221, 422), (241, 423, 364, 73), (28, 175, 423, 241), (175, 76, 363, 423), (172, 424, 170, 27), (73, 364, 424, 172), (364, 131, 362, 424), (360, 425, 361, 130), (72, 240, 425, 360), (240, 16, 160, 425), (356, 426, 358, 129), (71, 239, 426, 356), (221, 427, 357, 52), (26, 171, 427, 221), (171, 71, 356, 427), (154, 428, 156, 8), (52, 357, 428, 154), (357, 129, 355, 428), (352, 429, 354, 128), (56, 158, 429, 352), (158, 14, 238, 429), (235, 430, 353, 67), (5, 225, 430, 235), (225, 56, 352, 430), (169, 431, 171, 26), (67, 353, 431, 169), (353, 128, 351, 431), (348, 432, 350, 127), (43, 145, 432, 348), (145, 3, 147, 432), (238, 433, 349, 70), (14, 212, 433, 238), (212, 43, 348, 433), (344, 434, 346, 126), (75, 243, 434, 344), (243, 28, 241, 434), (215, 435, 345, 46), (17, 174, 435, 215), (174, 75, 344, 435), (148, 436, 155, 4), (46, 345, 436, 148), (345, 126, 343, 436), (340, 437, 342, 125), (60, 162, 437, 340), (162, 18, 242, 437), (228, 438, 341, 59), (0, 229, 438, 228), (229, 60, 340, 438), (161, 439, 174, 17), (59, 341, 439, 161), (341, 125, 339, 439), (336, 440, 338, 124), (47, 149, 440, 336), (149, 5, 235, 440), (242, 441, 337, 74), (18, 216, 441, 242), (216, 47, 336, 441), (173, 442, 175, 28), (74, 337, 442, 173), (337, 124, 335, 442), (332, 443, 334, 123), (211, 444, 333, 42), (13, 177, 444, 211), (177, 78, 332, 444), (144, 445, 230, 1), (42, 333, 445, 144), (333, 123, 331, 445), (224, 446, 330, 55), (4, 155, 446, 224), (155, 53, 329, 446), (157, 447, 177, 13), (55, 330, 447, 157), (330, 122, 328, 447), (326, 121, 325, 448), (322, 449, 324, 120), (38, 140, 449, 322), (140, 0, 228, 449), (248, 450, 323, 81), (9, 207, 450, 248), (207, 38, 322, 450), (180, 451, 181, 29), (81, 323, 451, 180), (323, 120, 321, 451), (318, 452, 320, 119), (39, 141, 452, 318), (141, 1, 230, 452), (251, 453, 319, 84), (10, 208, 453, 251), (208, 39, 318, 453), (183, 454, 184, 30), (84, 319, 454, 183), (319, 119, 317, 454), (314, 455, 316, 118), (40, 142, 455, 314), (142, 2, 231, 455), (254, 456, 315, 87), (11, 209, 456, 254), (209, 40, 314, 456), (186, 457, 187, 31), (87, 315, 457, 186), (315, 118, 313, 457), (310, 458, 312, 117), (91, 258, 458, 310), (258, 32, 256, 458), (216, 459, 311, 47), (18, 190, 459, 216), (190, 91, 310, 459), (149, 460, 152, 5), (47, 311, 460, 149), (311, 117, 309, 460), (306, 461, 308, 116), (38, 207, 461, 306), (207, 9, 257, 461), (229, 462, 307, 60), (0, 140, 462, 229), (140, 38, 306, 462), (162, 463, 190, 18), (60, 307, 463, 162), (307, 116, 305, 463), (302, 464, 304, 115), (94, 261, 464, 302), (261, 33, 259, 464), (212, 465, 303, 43), (14, 193, 465, 212), (193, 94, 302, 465), (145, 466, 143, 3), (43, 303, 466, 145), (303, 115, 301, 466), (298, 467, 300, 114), (50, 219, 467, 298), (219, 21, 260, 467), (225, 468, 299, 56), (5, 152, 468, 225), (152, 50, 298, 468), (158, 469, 193, 14), (56, 299, 469, 158), (299, 114, 297, 469), (294, 470, 296, 113), (63, 232, 470, 294), (232, 7, 227, 470), (263, 471, 295, 96), (22, 165, 471, 263), (165, 63, 294, 471), (195, 472, 196, 34), (96, 295, 472, 195), (295, 113, 293, 472), (290, 473, 292, 112), (64, 233, 473, 290), (233, 6, 226, 473), (266, 474, 291, 99), (23, 166, 474, 266), (166, 64, 290, 474), (198, 475, 199, 35), (99, 291, 475, 198), (291, 112, 289, 475), (286, 476, 288, 111), (65, 234, 476, 286), (234, 4, 224, 476), (269, 477, 287, 102), (24, 167, 477, 269), (167, 65, 286, 477), (201, 478, 202, 36), (102, 287, 478, 201), (287, 111, 285, 478), (282, 479, 284, 110), (106, 272, 479, 282), (272, 37, 271, 479), (220, 480, 283, 51), (25, 205, 480, 220), (205, 106, 282, 480), (153, 481, 226, 6), (51, 283, 481, 153), (283, 110, 281, 481), (168, 482, 205, 25), (66, 279, 482, 168), (279, 109, 278, 482), (275, 483, 277, 108), (69, 237, 483, 275), (237, 7, 151, 483), (204, 484, 206, 37), (105, 276, 484, 204), (276, 108, 274, 484), (274, 485, 273, 107), (108, 277, 485, 274), (277, 49, 218, 485), (278, 486, 272, 106), (109, 280, 486, 278), (280, 105, 204, 486), (281, 487, 159, 57), (110, 284, 487, 281), (284, 104, 203, 487), (285, 488, 270, 103), (111, 288, 488, 285), (288, 55, 157, 488), (289, 489, 267, 100), (112, 292, 489, 289), (292, 57, 159, 489), (293, 490, 264, 97), (113, 296, 490, 293), (296, 58, 160, 490), (297, 491, 261, 94), (114, 300, 491, 297), (300, 93, 192, 491), (301, 492, 210, 41), (115, 304, 492, 301), (304, 92, 191, 492), (305, 493, 258, 91), (116, 308, 493, 305), (308, 90, 189, 493), (309, 494, 219, 50), (117, 312, 494, 309), (312, 89, 188, 494), (313, 495, 255, 88), (118, 316, 495, 313), (316, 62, 164, 495), (317, 496, 252, 85), (119, 320, 496, 317), (320, 61, 163, 496), (321, 497, 249, 82), (120, 324, 497, 321), (324, 59, 161, 497), (325, 498, 246, 79), (121, 327, 498, 325), (327, 66, 168, 498), (331, 499, 163, 61), (123, 334, 499, 331), (334, 77, 176, 499), (335, 500, 244, 76), (124, 338, 500, 335), (338, 67, 169, 500), (339, 501, 243, 75), (125, 342, 501, 339), (342, 74, 173, 501), (343, 502, 222, 53), (126, 346, 502, 343), (346, 73, 172, 502), (347, 503, 240, 72), (127, 350, 503, 347), (350, 45, 214, 503), (351, 504, 239, 71), (128, 354, 504, 351), (355, 505, 223, 54), (129, 358, 505, 355), (359, 506, 237, 69), (130, 361, 506, 359), (361, 58, 227, 506), (362, 507, 236, 68), (131, 365, 507, 362), (365, 52, 154, 507), (366, 508, 150, 48), (132, 369, 508, 366), (369, 51, 153, 508), (370, 509, 234, 65), (133, 373, 509, 370), (373, 46, 148, 509), (374, 510, 233, 64), (134, 377, 510, 374), (377, 48, 150, 510), (378, 511, 232, 63), (135, 381, 511, 378), (381, 49, 151, 511), (382, 512, 143, 41), (136, 385, 512, 382), (385, 45, 147, 512), (386, 513, 142, 40), (137, 389, 513, 386), (389, 44, 146, 513), (390, 514, 141, 39), (138, 393, 514, 390), (393, 42, 144, 514), (394, 515, 146, 44), (139, 397, 515, 394), (397, 62, 231, 515), (937, 635, 518, 708), (936, 630, 517, 633), (935, 631, 518, 635), (934, 632, 519, 636), (933, 709, 523, 640), (932, 710, 522, 639), (931, 711, 520, 637), (930, 639, 522, 642), (929, 714, 523, 704), (926, 717, 532, 693), (925, 651, 535, 658), (924, 722, 533, 649), (923, 725, 535, 651), (922, 728, 536, 652), (921, 698, 537, 670), (920, 731, 545, 671), (919, 689, 528, 673), (918, 734, 546, 674), (917, 737, 532, 648), (916, 740, 531, 647), (915, 743, 529, 645), (914, 647, 531, 685), (913, 744, 536, 697), (912, 747, 561, 640), (911, 703, 567, 750), (910, 684, 605, 751), (909, 753, 609, 752), (908, 754, 565, 701), (907, 681, 602, 755), (906, 757, 610, 756), (905, 758, 567, 703), (904, 678, 599, 759), (903, 761, 611, 760), (902, 762, 568, 704), (901, 675, 596, 763), (900, 765, 612, 764), (899, 766, 595, 733), (898, 632, 553, 767), (897, 769, 613, 768), (896, 770, 594, 732), (895, 672, 593, 771), (894, 773, 614, 772), (893, 774, 592, 730), (892, 641, 562, 775), (891, 777, 615, 776), (890, 778, 591, 729), (889, 669, 590, 779), (888, 781, 616, 780), (887, 782, 572, 708), (886, 666, 587, 783), (885, 785, 617, 784), (884, 786, 571, 707), (883, 663, 584, 787), (882, 789, 618, 788), (881, 790, 569, 705), (877, 707, 571, 796), (866, 806, 557, 636), (862, 812, 568, 648), (861, 696, 560, 813), (859, 655, 575, 814), (858, 816, 623, 815), (857, 817, 558, 694), (856, 654, 574, 818), (855, 820, 624, 819), (854, 821, 560, 696), (853, 653, 573, 822), (852, 824, 625, 823), (851, 825, 561, 697), (850, 689, 553, 826), (849, 828, 626, 827), (848, 829, 557, 693), (847, 688, 552, 830), (846, 832, 627, 831), (845, 833, 556, 692), (844, 687, 551, 834), (843, 836, 628, 835), (842, 837, 554, 690), (841, 692, 556, 838), (840, 839, 572, 652), (744, 840, 652, 536), (685, 531, 692, 841), (835, 628, 837, 842), (605, 835, 842, 743), (743, 842, 690, 529), (741, 603, 836, 843), (549, 741, 843, 684), (684, 843, 835, 605), (682, 526, 687, 844), (603, 682, 844, 836), (836, 844, 834, 628), (831, 627, 833, 845), (602, 831, 845, 740), (740, 845, 692, 531), (738, 600, 832, 846), (548, 738, 846, 681), (681, 846, 831, 602), (679, 527, 688, 847), (600, 679, 847, 832), (832, 847, 830, 627), (827, 626, 829, 848), (599, 827, 848, 737), (737, 848, 693, 532), (735, 597, 828, 849), (547, 735, 849, 678), (678, 849, 827, 599), (676, 528, 689, 850), (597, 676, 850, 828), (828, 850, 826, 626), (823, 625, 825, 851), (590, 823, 851, 728), (728, 851, 697, 536), (726, 588, 824, 852), (544, 726, 852, 669), (669, 852, 823, 590), (667, 538, 653, 853), (588, 667, 853, 824), (824, 853, 822, 625), (819, 624, 821, 854), (587, 819, 854, 725), (725, 854, 696, 535), (723, 585, 820, 855), (543, 723, 855, 666), (666, 855, 819, 587), (664, 539, 654, 856), (585, 664, 856, 820), (820, 856, 818, 624), (815, 623, 817, 857), (584, 815, 857, 722), (722, 857, 694, 533), (720, 582, 816, 858), (542, 720, 858, 663), (663, 858, 815, 584), (661, 540, 655, 859), (582, 661, 859, 816), (816, 859, 814, 623), (658, 535, 696, 861), (717, 862, 648, 532), (566, 807, 864, 646), (646, 864, 715, 530), (521, 712, 865, 702), (702, 865, 807, 566), (555, 804, 866, 634), (634, 866, 636, 519), (530, 715, 867, 691), (691, 867, 804, 555), (694, 558, 802, 868), (533, 694, 868, 657), (637, 520, 643, 869), (558, 637, 869, 802), (570, 800, 870, 650), (650, 870, 718, 534), (705, 569, 801, 871), (516, 705, 871, 706), (706, 871, 800, 570), (649, 533, 657, 872), (569, 649, 872, 801), (559, 799, 873, 638), (638, 873, 712, 521), (534, 718, 874, 695), (695, 874, 799, 559), (690, 554, 798, 876), (529, 690, 876, 659), (633, 517, 707, 877), (554, 633, 877, 798), (701, 565, 795, 878), (520, 701, 878, 643), (645, 529, 659, 879), (565, 645, 879, 795), (788, 618, 790, 881), (550, 788, 881, 629), (629, 881, 705, 516), (721, 583, 789, 882), (525, 721, 882, 686), (686, 882, 788, 550), (662, 542, 663, 883), (583, 662, 883, 789), (789, 883, 787, 618), (784, 617, 786, 884), (551, 784, 884, 630), (630, 884, 707, 517), (724, 586, 785, 885), (526, 724, 885, 687), (687, 885, 784, 551), (665, 543, 666, 886), (586, 665, 886, 785), (785, 886, 783, 617), (780, 616, 782, 887), (552, 780, 887, 631), (631, 887, 708, 518), (727, 589, 781, 888), (527, 727, 888, 688), (688, 888, 780, 552), (668, 544, 669, 889), (589, 668, 889, 781), (781, 889, 779, 616), (776, 615, 778, 890), (593, 776, 890, 731), (731, 890, 729, 545), (695, 559, 777, 891), (534, 695, 891, 672), (672, 891, 776, 593), (638, 521, 641, 892), (559, 638, 892, 777), (777, 892, 775, 615), (772, 614, 774, 893), (550, 772, 893, 686), (686, 893, 730, 525), (706, 570, 773, 894), (516, 706, 894, 629), (629, 894, 772, 550), (650, 534, 672, 895), (570, 650, 895, 773), (773, 895, 771, 614), (768, 613, 770, 896), (596, 768, 896, 734), (734, 896, 732, 546), (691, 555, 769, 897), (530, 691, 897, 675), (675, 897, 768, 596), (634, 519, 632, 898), (555, 634, 898, 769), (769, 898, 767, 613), (764, 612, 766, 899), (562, 764, 899, 698), (698, 899, 733, 537), (702, 566, 765, 900), (521, 702, 900, 641), (641, 900, 764, 562), (646, 530, 675, 901), (566, 646, 901, 765), (765, 901, 763, 612), (760, 611, 762, 902), (573, 760, 902, 709), (709, 902, 704, 523), (736, 598, 761, 903), (538, 736, 903, 653), (653, 903, 760, 573), (677, 547, 678, 904), (598, 677, 904, 761), (761, 904, 759, 611), (756, 610, 758, 905), (574, 756, 905, 710), (710, 905, 703, 522), (739, 601, 757, 906), (539, 739, 906, 654), (654, 906, 756, 574), (680, 548, 681, 907), (601, 680, 907, 757), (757, 907, 755, 610), (752, 609, 754, 908), (575, 752, 908, 711), (711, 908, 701, 520), (742, 604, 753, 909), (540, 742, 909, 655), (655, 909, 752, 575), (683, 549, 684, 910), (604, 683, 910, 753), (753, 910, 751, 609), (642, 522, 703, 911), (714, 912, 640, 523), (747, 913, 697, 561), (750, 567, 647, 914), (751, 605, 743, 915), (609, 751, 915, 754), (754, 915, 645, 565), (755, 602, 740, 916), (610, 755, 916, 758), (758, 916, 647, 567), (759, 599, 737, 917), (611, 759, 917, 762), (762, 917, 648, 568), (763, 596, 734, 918), (612, 763, 918, 766), (766, 918, 674, 595), (767, 553, 689, 919), (613, 767, 919, 770), (770, 919, 673, 594), (771, 593, 731, 920), (614, 771, 920, 774), (774, 920, 671, 592), (775, 562, 698, 921), (615, 775, 921, 778), (778, 921, 670, 591), (779, 590, 728, 922), (616, 779, 922, 782), (782, 922, 652, 572), (783, 587, 725, 923), (617, 783, 923, 786), (786, 923, 651, 571), (787, 584, 722, 924), (618, 787, 924, 790), (790, 924, 649, 569), (796, 571, 651, 925), (806, 926, 693, 557), (812, 929, 704, 568), (813, 560, 639, 930), (814, 575, 711, 931), (623, 814, 931, 817), (817, 931, 637, 558), (818, 574, 710, 932), (624, 818, 932, 821), (821, 932, 639, 560), (822, 573, 709, 933), (625, 822, 933, 825), (825, 933, 640, 561), (826, 553, 632, 934), (626, 826, 934, 829), (829, 934, 636, 557), (830, 552, 631, 935), (627, 830, 935, 833), (833, 935, 635, 556), (834, 551, 630, 936), (628, 834, 936, 837), (837, 936, 633, 554), (838, 556, 635, 937), (839, 937, 708, 572), (8, 156, 644, 524), (27, 170, 656, 541), (53, 222, 699, 563), (54, 223, 700, 564), (68, 236, 713, 577), (275, 108, 607, 745), (276, 105, 606, 746), (279, 66, 576, 748), (280, 109, 608, 749), (327, 121, 619, 792), (78, 328, 793, 581), (122, 329, 794, 620), (347, 72, 580, 803), (70, 349, 805, 579), (359, 69, 578, 810), (360, 130, 622, 811), (156, 54, 564, 644), (170, 68, 577, 656), (222, 27, 541, 699), (236, 8, 524, 713), (69, 275, 745, 578), (108, 276, 746, 607), (109, 279, 748, 608), (105, 280, 749, 606), (121, 326, 791, 619), (66, 327, 792, 576), (328, 122, 620, 793), (329, 53, 563, 794), (332, 78, 581, 797), (127, 347, 803, 621), (349, 127, 621, 805), (354, 70, 579, 808), (130, 359, 810, 622), (72, 360, 811, 580), (178, 420, 860, 660), (420, 245, 719, 860), (358, 426, 863, 809), (426, 239, 716, 863), (443, 332, 797, 875), (245, 443, 875, 719), (448, 178, 660, 880), (326, 448, 880, 791), (239, 504, 927, 716), (504, 354, 808, 927), (223, 505, 928, 700), (505, 358, 809, 928)])
me_cube.materials.append(mat_material)
me_cube.use_remesh_preserve_volume = False
me_cube.use_remesh_preserve_attributes = False
me_cube.use_mirror_vertex_groups = False
me_cube.update()

# ---- objects
ob_cube = bpy.data.objects.new('Cube', me_cube)
ob_lamp = bpy.data.objects.new('Lamp', light_lamp)
ob_camera = bpy.data.objects.new('Camera', cam_camera)

# ---- transforms, parenting, visibility, modifiers, constraints
ob_cube.location = (0.0, 0.0, 0.0)
ob_cube.rotation_euler = (-0.0, 1.571, 0.0)
ob_cube.scale = (1.0, 1.0, 0.0997)
ob_cube.lock_rotations_4d = False
ob_cube.empty_display_type = 'ARROWS'
ob_cube.lineart.crease_threshold = 0.0
ob_lamp.location = (4.076, 1.005, 5.904)
ob_lamp.rotation_euler = (0.6503, 0.05522, 1.866)
ob_lamp.lock_rotations_4d = False
ob_lamp.empty_display_type = 'ARROWS'
ob_lamp.color = (0.0, 0.0, 0.0, 0.0)
ob_lamp.lineart.crease_threshold = 0.0
ob_camera.location = (7.481, -6.508, 5.344)
ob_camera.rotation_euler = (1.109, 0.0, 0.8149)
ob_camera.lock_rotations_4d = False
ob_camera.empty_display_type = 'ARROWS'
ob_camera.color = (0.0, 0.0, 0.0, 0.0)
ob_camera.display_type = 'WIRE'
ob_camera.lineart.crease_threshold = 0.0

# ---- collection membership
col_collection_1.objects.link(ob_cube)
col_collection_1.objects.link(ob_lamp)
col_collection_1.objects.link(ob_camera)

# ---- scene / render settings (as saved in the file)
scene.camera = ob_camera
scene.frame_start = 1; scene.frame_end = 250; scene.frame_set(1)
scene.render.engine = 'BLENDER_EEVEE_NEXT'
scene.render.resolution_percentage = 50
scene.render.dither_intensity = 0.0
scene.cycles.use_denoising = False
scene.cycles.samples = 128
scene.cycles.sampling_pattern = 'TABULATED_SOBOL'
scene.cycles.use_adaptive_sampling = False
scene.cycles.use_light_tree = False
scene.cycles.blur_glossy = 0.0
scene.cycles.sample_clamp_indirect = 0.0
scene.view_settings.view_transform = 'Standard'
bpy.context.view_layer.update()
